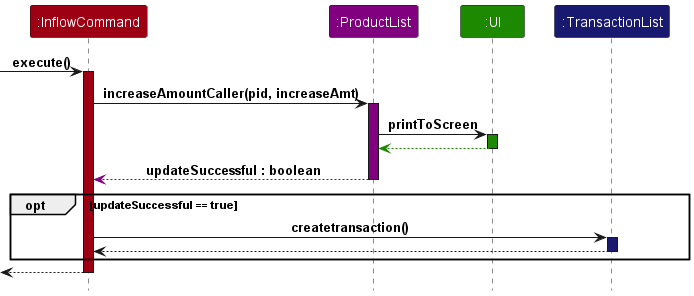

The diagram above was rendered by PlantUML. Its source (embedded in the PNG):
@startuml
!include style.puml

Participant ":InflowCommand" as command COMMANDS_COLOR
Participant ":ProductList" as productlist PRODUCTLIST_COLOR
Participant ":UI" as ui UI_COLOR
Participant ":TransactionList" as transactionlist TRANSACTIONLIST_COLOR

-> command : execute()
activate command COMMANDS_COLOR

command -> productlist : increaseAmountCaller(pid, increaseAmt)
activate productlist PRODUCTLIST_COLOR

productlist -> ui : printToScreen
activate ui UI_COLOR
ui --[UI_COLOR]> productlist
deactivate ui UI_COLOR

productlist --[PRODUCTLIST_COLOR]> command : updateSuccessful : boolean
deactivate productlist

opt updateSuccessful == true
    command -> transactionlist : createtransaction()
    activate transactionlist TRANSACTIONLIST_COLOR
    transactionlist --> command
    deactivate transactionlist
end

<-- command
deactivate command

@enduml